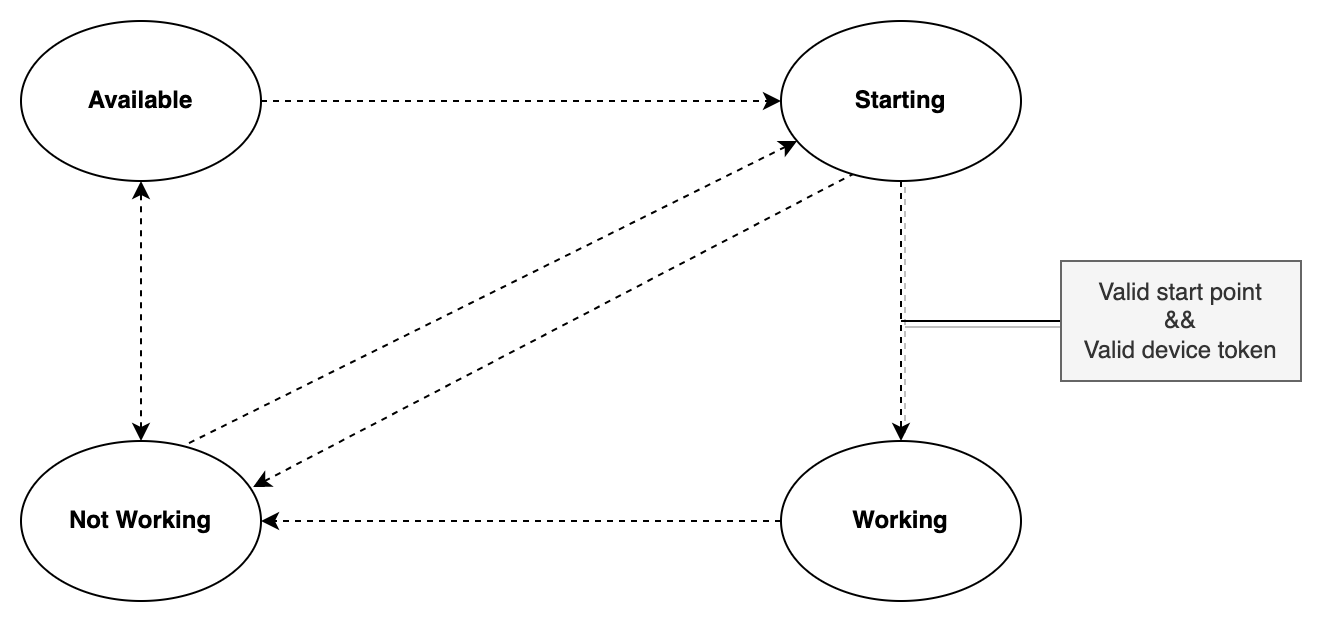

The diagram above was exported from draw.io. Its source (the exported page's mxGraphModel, read from the mxfile embedded in the PNG):
<mxGraphModel dx="1426" dy="877" grid="1" gridSize="10" guides="1" tooltips="1" connect="1" arrows="1" fold="1" page="1" pageScale="1" pageWidth="827" pageHeight="1169" math="0" shadow="0">
  <root>
    <mxCell id="0" />
    <mxCell id="1" parent="0" />
    <mxCell id="AEMWYHLGrNqnOG0L_okd-5" style="rounded=0;orthogonalLoop=1;jettySize=auto;html=1;strokeWidth=1;entryX=0.5;entryY=1;entryDx=0;entryDy=0;startArrow=classic;startFill=1;dashed=1;" parent="1" source="AEMWYHLGrNqnOG0L_okd-1" target="AEMWYHLGrNqnOG0L_okd-2" edge="1">
      <mxGeometry relative="1" as="geometry" />
    </mxCell>
    <mxCell id="-PAa4bP-AT-mwLSSS-4A-2" style="edgeStyle=none;rounded=0;orthogonalLoop=1;jettySize=auto;html=1;entryX=0.067;entryY=0.75;entryDx=0;entryDy=0;dashed=1;strokeWidth=1;startArrow=none;startFill=0;exitX=0.7;exitY=0.013;exitDx=0;exitDy=0;exitPerimeter=0;entryPerimeter=0;" parent="1" source="AEMWYHLGrNqnOG0L_okd-1" target="AEMWYHLGrNqnOG0L_okd-3" edge="1">
      <mxGeometry relative="1" as="geometry" />
    </mxCell>
    <mxCell id="AEMWYHLGrNqnOG0L_okd-1" value="&lt;b&gt;Not Working&lt;/b&gt;" style="ellipse;whiteSpace=wrap;html=1;" parent="1" vertex="1">
      <mxGeometry x="430" y="540" width="120" height="80" as="geometry" />
    </mxCell>
    <mxCell id="AEMWYHLGrNqnOG0L_okd-8" style="rounded=0;orthogonalLoop=1;jettySize=auto;html=1;dashed=1;" parent="1" source="AEMWYHLGrNqnOG0L_okd-2" target="AEMWYHLGrNqnOG0L_okd-3" edge="1">
      <mxGeometry relative="1" as="geometry" />
    </mxCell>
    <mxCell id="AEMWYHLGrNqnOG0L_okd-2" value="&lt;b&gt;Available&lt;/b&gt;" style="ellipse;whiteSpace=wrap;html=1;" parent="1" vertex="1">
      <mxGeometry x="430" y="330" width="120" height="80" as="geometry" />
    </mxCell>
    <mxCell id="AEMWYHLGrNqnOG0L_okd-10" style="rounded=0;orthogonalLoop=1;jettySize=auto;html=1;strokeWidth=1;shadow=1;dashed=1;" parent="1" source="AEMWYHLGrNqnOG0L_okd-3" target="AEMWYHLGrNqnOG0L_okd-4" edge="1">
      <mxGeometry relative="1" as="geometry" />
    </mxCell>
    <mxCell id="AEMWYHLGrNqnOG0L_okd-12" value="" style="rounded=0;orthogonalLoop=1;jettySize=auto;html=1;dashed=1;exitX=0.308;exitY=0.95;exitDx=0;exitDy=0;startArrow=none;startFill=0;entryX=0.967;entryY=0.288;entryDx=0;entryDy=0;exitPerimeter=0;entryPerimeter=0;" parent="1" source="AEMWYHLGrNqnOG0L_okd-3" target="AEMWYHLGrNqnOG0L_okd-1" edge="1">
      <mxGeometry relative="1" as="geometry">
        <mxPoint x="800" y="390" as="sourcePoint" />
      </mxGeometry>
    </mxCell>
    <mxCell id="AEMWYHLGrNqnOG0L_okd-3" value="&lt;b&gt;Starting&lt;/b&gt;" style="ellipse;whiteSpace=wrap;html=1;" parent="1" vertex="1">
      <mxGeometry x="810" y="330" width="120" height="80" as="geometry" />
    </mxCell>
    <mxCell id="AEMWYHLGrNqnOG0L_okd-11" style="rounded=0;orthogonalLoop=1;jettySize=auto;html=1;entryX=1;entryY=0.5;entryDx=0;entryDy=0;dashed=1;" parent="1" source="AEMWYHLGrNqnOG0L_okd-4" target="AEMWYHLGrNqnOG0L_okd-1" edge="1">
      <mxGeometry relative="1" as="geometry" />
    </mxCell>
    <mxCell id="AEMWYHLGrNqnOG0L_okd-4" value="&lt;b&gt;Working&lt;/b&gt;" style="ellipse;whiteSpace=wrap;html=1;" parent="1" vertex="1">
      <mxGeometry x="810" y="540" width="120" height="80" as="geometry" />
    </mxCell>
    <mxCell id="gGk9f3pvf-vLYU9nbXWV-2" style="edgeStyle=orthogonalEdgeStyle;rounded=0;orthogonalLoop=1;jettySize=auto;html=1;shadow=1;endArrow=none;endFill=0;" parent="1" source="gGk9f3pvf-vLYU9nbXWV-1" edge="1">
      <mxGeometry relative="1" as="geometry">
        <mxPoint x="870" y="480" as="targetPoint" />
      </mxGeometry>
    </mxCell>
    <mxCell id="gGk9f3pvf-vLYU9nbXWV-1" value="Valid start point&lt;br&gt;&amp;amp;&amp;amp;&lt;br&gt;Valid device token" style="whiteSpace=wrap;html=1;fillColor=#f5f5f5;fontColor=#333333;strokeColor=#666666;" parent="1" vertex="1">
      <mxGeometry x="950" y="450" width="120" height="60" as="geometry" />
    </mxCell>
  </root>
</mxGraphModel>